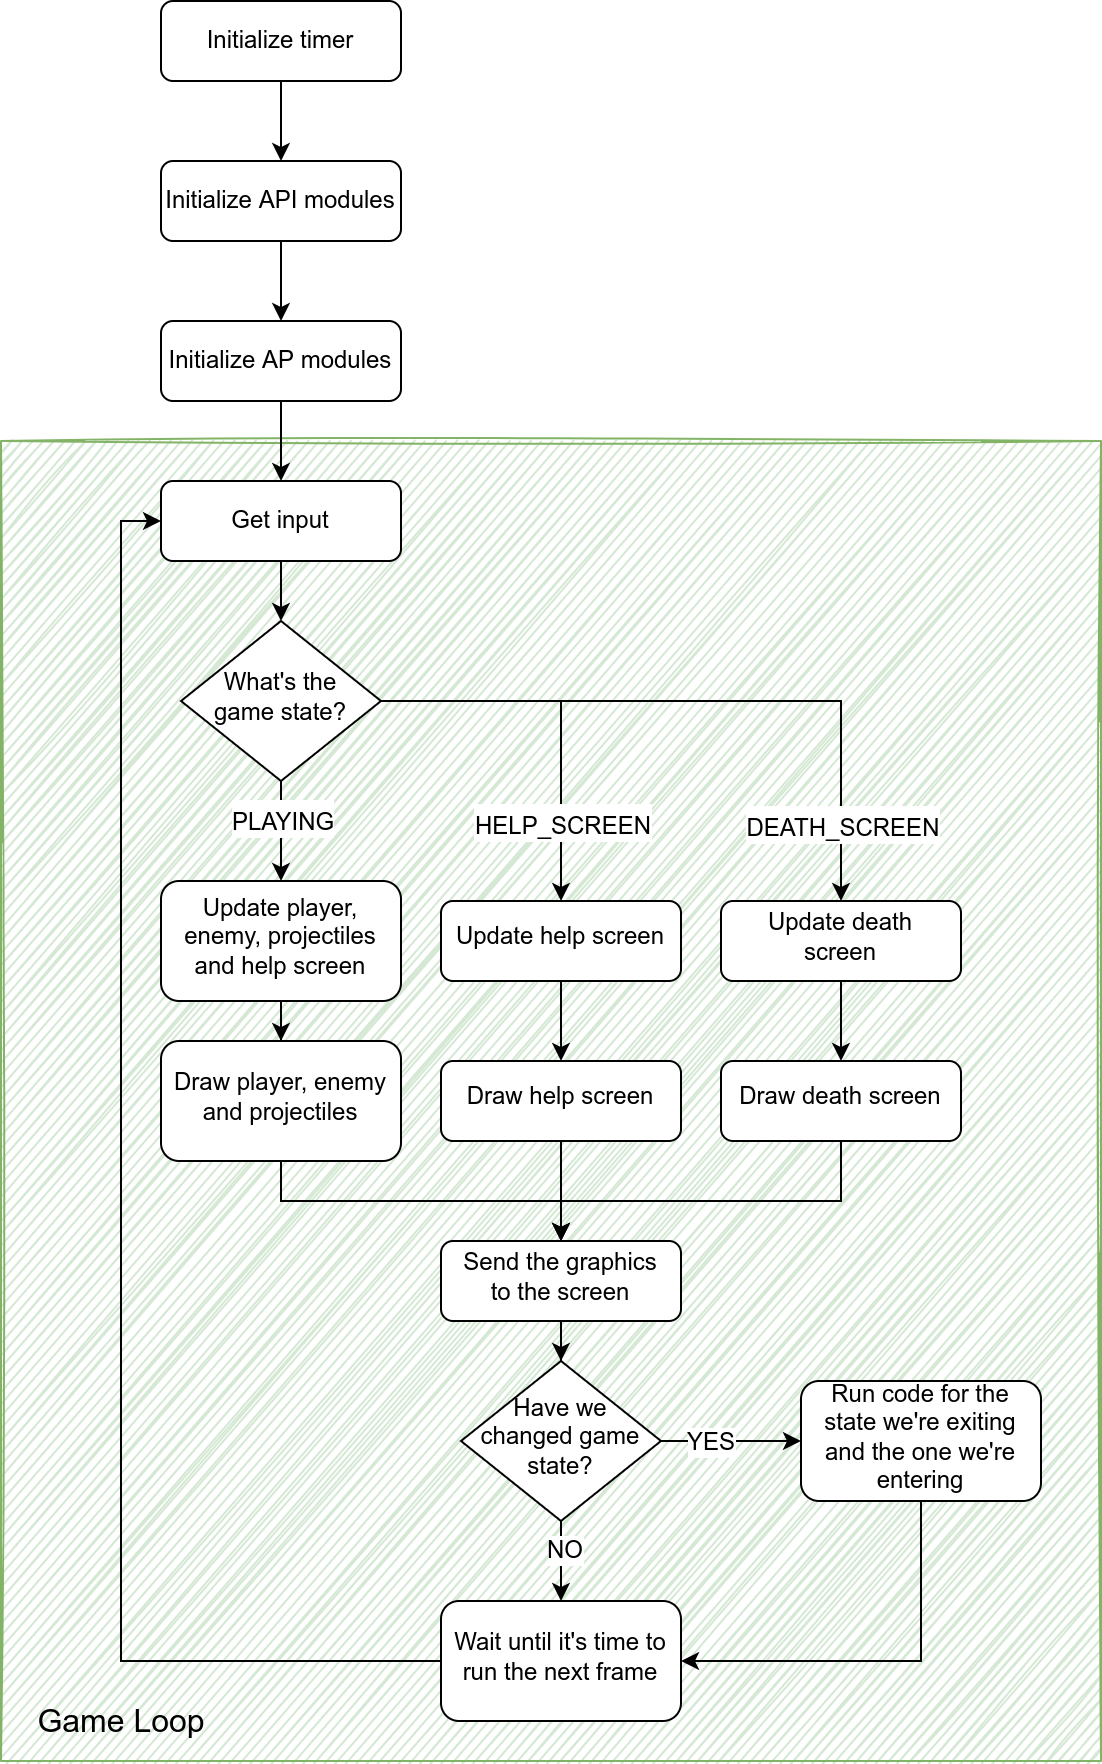

The diagram above was exported from draw.io. Its source (the exported page's mxGraphModel, read from the mxfile embedded in the PNG):
<mxGraphModel dx="2846" dy="1547" grid="1" gridSize="10" guides="1" tooltips="1" connect="1" arrows="1" fold="1" page="1" pageScale="1" pageWidth="827" pageHeight="1169" math="0" shadow="0">
  <root>
    <mxCell id="WIyWlLk6GJQsqaUBKTNV-0" />
    <mxCell id="WIyWlLk6GJQsqaUBKTNV-1" parent="WIyWlLk6GJQsqaUBKTNV-0" />
    <mxCell id="LfydrrWvca_huroUlymr-0" value="" style="rounded=0;whiteSpace=wrap;html=1;sketch=1;fillColor=#d5e8d4;strokeColor=#82b366;" vertex="1" parent="WIyWlLk6GJQsqaUBKTNV-1">
      <mxGeometry x="80" y="220" width="550" height="660" as="geometry" />
    </mxCell>
    <mxCell id="LfydrrWvca_huroUlymr-4" value="" style="edgeStyle=orthogonalEdgeStyle;rounded=0;orthogonalLoop=1;jettySize=auto;html=1;fontSize=16;" edge="1" parent="WIyWlLk6GJQsqaUBKTNV-1" source="WIyWlLk6GJQsqaUBKTNV-3" target="LfydrrWvca_huroUlymr-3">
      <mxGeometry relative="1" as="geometry" />
    </mxCell>
    <mxCell id="WIyWlLk6GJQsqaUBKTNV-3" value="Initialize API modules" style="rounded=1;whiteSpace=wrap;html=1;fontSize=12;glass=0;strokeWidth=1;shadow=0;" parent="WIyWlLk6GJQsqaUBKTNV-1" vertex="1">
      <mxGeometry x="160" y="80" width="120" height="40" as="geometry" />
    </mxCell>
    <mxCell id="LfydrrWvca_huroUlymr-12" value="" style="edgeStyle=orthogonalEdgeStyle;rounded=0;orthogonalLoop=1;jettySize=auto;html=1;fontSize=16;" edge="1" parent="WIyWlLk6GJQsqaUBKTNV-1" source="WIyWlLk6GJQsqaUBKTNV-11" target="LfydrrWvca_huroUlymr-11">
      <mxGeometry relative="1" as="geometry" />
    </mxCell>
    <mxCell id="WIyWlLk6GJQsqaUBKTNV-11" value="Get input" style="rounded=1;whiteSpace=wrap;html=1;fontSize=12;glass=0;strokeWidth=1;shadow=0;" parent="WIyWlLk6GJQsqaUBKTNV-1" vertex="1">
      <mxGeometry x="160" y="240" width="120" height="40" as="geometry" />
    </mxCell>
    <mxCell id="LfydrrWvca_huroUlymr-1" value="&lt;font style=&quot;font-size: 16px&quot;&gt;Game Loop&lt;br&gt;&lt;/font&gt;" style="text;html=1;align=center;verticalAlign=middle;resizable=0;points=[];autosize=1;strokeColor=none;fillColor=none;" vertex="1" parent="WIyWlLk6GJQsqaUBKTNV-1">
      <mxGeometry x="90" y="850" width="100" height="20" as="geometry" />
    </mxCell>
    <mxCell id="LfydrrWvca_huroUlymr-6" value="" style="edgeStyle=orthogonalEdgeStyle;rounded=0;orthogonalLoop=1;jettySize=auto;html=1;fontSize=16;" edge="1" parent="WIyWlLk6GJQsqaUBKTNV-1" source="LfydrrWvca_huroUlymr-3">
      <mxGeometry relative="1" as="geometry">
        <mxPoint x="220" y="240" as="targetPoint" />
      </mxGeometry>
    </mxCell>
    <mxCell id="LfydrrWvca_huroUlymr-3" value="Initialize AP modules" style="rounded=1;whiteSpace=wrap;html=1;fontSize=12;glass=0;strokeWidth=1;shadow=0;" vertex="1" parent="WIyWlLk6GJQsqaUBKTNV-1">
      <mxGeometry x="160" y="160" width="120" height="40" as="geometry" />
    </mxCell>
    <mxCell id="LfydrrWvca_huroUlymr-8" value="" style="edgeStyle=orthogonalEdgeStyle;rounded=0;orthogonalLoop=1;jettySize=auto;html=1;fontSize=16;" edge="1" parent="WIyWlLk6GJQsqaUBKTNV-1" source="LfydrrWvca_huroUlymr-7" target="WIyWlLk6GJQsqaUBKTNV-3">
      <mxGeometry relative="1" as="geometry" />
    </mxCell>
    <mxCell id="LfydrrWvca_huroUlymr-7" value="Initialize timer" style="rounded=1;whiteSpace=wrap;html=1;fontSize=12;glass=0;strokeWidth=1;shadow=0;" vertex="1" parent="WIyWlLk6GJQsqaUBKTNV-1">
      <mxGeometry x="160" width="120" height="40" as="geometry" />
    </mxCell>
    <mxCell id="LfydrrWvca_huroUlymr-14" value="" style="edgeStyle=orthogonalEdgeStyle;rounded=0;orthogonalLoop=1;jettySize=auto;html=1;fontSize=16;" edge="1" parent="WIyWlLk6GJQsqaUBKTNV-1" source="LfydrrWvca_huroUlymr-11" target="LfydrrWvca_huroUlymr-13">
      <mxGeometry relative="1" as="geometry" />
    </mxCell>
    <mxCell id="LfydrrWvca_huroUlymr-15" value="&lt;font style=&quot;font-size: 12px&quot;&gt;PLAYING&lt;/font&gt;" style="edgeLabel;html=1;align=center;verticalAlign=middle;resizable=0;points=[];fontSize=16;" vertex="1" connectable="0" parent="LfydrrWvca_huroUlymr-14">
      <mxGeometry x="-0.2486" y="-1" relative="1" as="geometry">
        <mxPoint x="1" as="offset" />
      </mxGeometry>
    </mxCell>
    <mxCell id="LfydrrWvca_huroUlymr-21" style="edgeStyle=orthogonalEdgeStyle;rounded=0;orthogonalLoop=1;jettySize=auto;html=1;exitX=1;exitY=0.5;exitDx=0;exitDy=0;entryX=0.5;entryY=0;entryDx=0;entryDy=0;fontSize=16;" edge="1" parent="WIyWlLk6GJQsqaUBKTNV-1" source="LfydrrWvca_huroUlymr-11" target="LfydrrWvca_huroUlymr-20">
      <mxGeometry relative="1" as="geometry" />
    </mxCell>
    <mxCell id="LfydrrWvca_huroUlymr-22" value="&lt;font style=&quot;font-size: 12px&quot;&gt;HELP_SCREEN&lt;/font&gt;" style="edgeLabel;html=1;align=center;verticalAlign=middle;resizable=0;points=[];fontSize=16;" vertex="1" connectable="0" parent="LfydrrWvca_huroUlymr-21">
      <mxGeometry x="0.6869" y="-2" relative="1" as="geometry">
        <mxPoint x="2" y="-10" as="offset" />
      </mxGeometry>
    </mxCell>
    <mxCell id="LfydrrWvca_huroUlymr-29" style="edgeStyle=orthogonalEdgeStyle;rounded=0;orthogonalLoop=1;jettySize=auto;html=1;entryX=0.5;entryY=0;entryDx=0;entryDy=0;fontSize=16;" edge="1" parent="WIyWlLk6GJQsqaUBKTNV-1" source="LfydrrWvca_huroUlymr-11" target="LfydrrWvca_huroUlymr-27">
      <mxGeometry relative="1" as="geometry" />
    </mxCell>
    <mxCell id="LfydrrWvca_huroUlymr-30" value="&lt;font style=&quot;font-size: 12px&quot;&gt;DEATH_SCREEN&lt;/font&gt;" style="edgeLabel;html=1;align=center;verticalAlign=middle;resizable=0;points=[];fontSize=16;" vertex="1" connectable="0" parent="LfydrrWvca_huroUlymr-29">
      <mxGeometry x="0.815" y="-1" relative="1" as="geometry">
        <mxPoint x="1" y="-9" as="offset" />
      </mxGeometry>
    </mxCell>
    <mxCell id="LfydrrWvca_huroUlymr-11" value="What's the&lt;br&gt;game state?" style="rhombus;whiteSpace=wrap;html=1;shadow=0;fontFamily=Helvetica;fontSize=12;align=center;strokeWidth=1;spacing=6;spacingTop=-4;" vertex="1" parent="WIyWlLk6GJQsqaUBKTNV-1">
      <mxGeometry x="170" y="310" width="100" height="80" as="geometry" />
    </mxCell>
    <mxCell id="LfydrrWvca_huroUlymr-18" value="" style="edgeStyle=orthogonalEdgeStyle;rounded=0;orthogonalLoop=1;jettySize=auto;html=1;fontSize=16;" edge="1" parent="WIyWlLk6GJQsqaUBKTNV-1" source="LfydrrWvca_huroUlymr-13" target="LfydrrWvca_huroUlymr-17">
      <mxGeometry relative="1" as="geometry" />
    </mxCell>
    <mxCell id="LfydrrWvca_huroUlymr-13" value="Update player, enemy, projectiles and help screen" style="rounded=1;whiteSpace=wrap;html=1;shadow=0;strokeWidth=1;spacing=6;spacingTop=-4;" vertex="1" parent="WIyWlLk6GJQsqaUBKTNV-1">
      <mxGeometry x="160" y="440" width="120" height="60" as="geometry" />
    </mxCell>
    <mxCell id="LfydrrWvca_huroUlymr-32" style="edgeStyle=orthogonalEdgeStyle;rounded=0;orthogonalLoop=1;jettySize=auto;html=1;exitX=0.5;exitY=1;exitDx=0;exitDy=0;fontSize=12;" edge="1" parent="WIyWlLk6GJQsqaUBKTNV-1" source="LfydrrWvca_huroUlymr-17" target="LfydrrWvca_huroUlymr-31">
      <mxGeometry relative="1" as="geometry" />
    </mxCell>
    <mxCell id="LfydrrWvca_huroUlymr-17" value="Draw player, enemy and projectiles" style="rounded=1;whiteSpace=wrap;html=1;shadow=0;strokeWidth=1;spacing=6;spacingTop=-4;" vertex="1" parent="WIyWlLk6GJQsqaUBKTNV-1">
      <mxGeometry x="160" y="520" width="120" height="60" as="geometry" />
    </mxCell>
    <mxCell id="LfydrrWvca_huroUlymr-24" value="" style="edgeStyle=orthogonalEdgeStyle;rounded=0;orthogonalLoop=1;jettySize=auto;html=1;fontSize=16;" edge="1" parent="WIyWlLk6GJQsqaUBKTNV-1" source="LfydrrWvca_huroUlymr-20" target="LfydrrWvca_huroUlymr-23">
      <mxGeometry relative="1" as="geometry" />
    </mxCell>
    <mxCell id="LfydrrWvca_huroUlymr-20" value="Update help screen" style="rounded=1;whiteSpace=wrap;html=1;shadow=0;strokeWidth=1;spacing=6;spacingTop=-4;" vertex="1" parent="WIyWlLk6GJQsqaUBKTNV-1">
      <mxGeometry x="300" y="450" width="120" height="40" as="geometry" />
    </mxCell>
    <mxCell id="LfydrrWvca_huroUlymr-34" value="" style="edgeStyle=orthogonalEdgeStyle;rounded=0;orthogonalLoop=1;jettySize=auto;html=1;fontSize=12;" edge="1" parent="WIyWlLk6GJQsqaUBKTNV-1" source="LfydrrWvca_huroUlymr-23" target="LfydrrWvca_huroUlymr-31">
      <mxGeometry relative="1" as="geometry" />
    </mxCell>
    <mxCell id="LfydrrWvca_huroUlymr-23" value="Draw help screen" style="rounded=1;whiteSpace=wrap;html=1;shadow=0;strokeWidth=1;spacing=6;spacingTop=-4;" vertex="1" parent="WIyWlLk6GJQsqaUBKTNV-1">
      <mxGeometry x="300" y="530" width="120" height="40" as="geometry" />
    </mxCell>
    <mxCell id="LfydrrWvca_huroUlymr-26" value="" style="edgeStyle=orthogonalEdgeStyle;rounded=0;orthogonalLoop=1;jettySize=auto;html=1;fontSize=16;" edge="1" parent="WIyWlLk6GJQsqaUBKTNV-1" source="LfydrrWvca_huroUlymr-27" target="LfydrrWvca_huroUlymr-28">
      <mxGeometry relative="1" as="geometry" />
    </mxCell>
    <mxCell id="LfydrrWvca_huroUlymr-27" value="Update death screen" style="rounded=1;whiteSpace=wrap;html=1;shadow=0;strokeWidth=1;spacing=6;spacingTop=-4;" vertex="1" parent="WIyWlLk6GJQsqaUBKTNV-1">
      <mxGeometry x="440" y="450" width="120" height="40" as="geometry" />
    </mxCell>
    <mxCell id="LfydrrWvca_huroUlymr-33" style="edgeStyle=orthogonalEdgeStyle;rounded=0;orthogonalLoop=1;jettySize=auto;html=1;exitX=0.5;exitY=1;exitDx=0;exitDy=0;entryX=0.5;entryY=0;entryDx=0;entryDy=0;fontSize=12;" edge="1" parent="WIyWlLk6GJQsqaUBKTNV-1" source="LfydrrWvca_huroUlymr-28" target="LfydrrWvca_huroUlymr-31">
      <mxGeometry relative="1" as="geometry">
        <Array as="points">
          <mxPoint x="500" y="600" />
          <mxPoint x="360" y="600" />
        </Array>
      </mxGeometry>
    </mxCell>
    <mxCell id="LfydrrWvca_huroUlymr-28" value="Draw death screen" style="rounded=1;whiteSpace=wrap;html=1;shadow=0;strokeWidth=1;spacing=6;spacingTop=-4;" vertex="1" parent="WIyWlLk6GJQsqaUBKTNV-1">
      <mxGeometry x="440" y="530" width="120" height="40" as="geometry" />
    </mxCell>
    <mxCell id="LfydrrWvca_huroUlymr-36" value="" style="edgeStyle=orthogonalEdgeStyle;rounded=0;orthogonalLoop=1;jettySize=auto;html=1;fontSize=12;" edge="1" parent="WIyWlLk6GJQsqaUBKTNV-1" source="LfydrrWvca_huroUlymr-31">
      <mxGeometry relative="1" as="geometry">
        <mxPoint x="360" y="680" as="targetPoint" />
      </mxGeometry>
    </mxCell>
    <mxCell id="LfydrrWvca_huroUlymr-31" value="Send the graphics to the screen" style="rounded=1;whiteSpace=wrap;html=1;shadow=0;strokeWidth=1;spacing=6;spacingTop=-4;" vertex="1" parent="WIyWlLk6GJQsqaUBKTNV-1">
      <mxGeometry x="300" y="620" width="120" height="40" as="geometry" />
    </mxCell>
    <mxCell id="LfydrrWvca_huroUlymr-39" value="" style="edgeStyle=orthogonalEdgeStyle;rounded=0;orthogonalLoop=1;jettySize=auto;html=1;fontSize=12;" edge="1" parent="WIyWlLk6GJQsqaUBKTNV-1" source="LfydrrWvca_huroUlymr-37" target="LfydrrWvca_huroUlymr-38">
      <mxGeometry relative="1" as="geometry" />
    </mxCell>
    <mxCell id="LfydrrWvca_huroUlymr-40" value="NO" style="edgeLabel;html=1;align=center;verticalAlign=middle;resizable=0;points=[];fontSize=12;" vertex="1" connectable="0" parent="LfydrrWvca_huroUlymr-39">
      <mxGeometry x="-0.2667" y="1" relative="1" as="geometry">
        <mxPoint as="offset" />
      </mxGeometry>
    </mxCell>
    <mxCell id="LfydrrWvca_huroUlymr-42" value="" style="edgeStyle=orthogonalEdgeStyle;rounded=0;orthogonalLoop=1;jettySize=auto;html=1;fontSize=12;" edge="1" parent="WIyWlLk6GJQsqaUBKTNV-1" source="LfydrrWvca_huroUlymr-37" target="LfydrrWvca_huroUlymr-41">
      <mxGeometry relative="1" as="geometry" />
    </mxCell>
    <mxCell id="LfydrrWvca_huroUlymr-43" value="YES" style="edgeLabel;html=1;align=center;verticalAlign=middle;resizable=0;points=[];fontSize=12;" vertex="1" connectable="0" parent="LfydrrWvca_huroUlymr-42">
      <mxGeometry x="-0.3176" relative="1" as="geometry">
        <mxPoint as="offset" />
      </mxGeometry>
    </mxCell>
    <mxCell id="LfydrrWvca_huroUlymr-37" value="Have we changed game state?" style="rhombus;whiteSpace=wrap;html=1;shadow=0;fontFamily=Helvetica;fontSize=12;align=center;strokeWidth=1;spacing=6;spacingTop=-4;" vertex="1" parent="WIyWlLk6GJQsqaUBKTNV-1">
      <mxGeometry x="310" y="680" width="100" height="80" as="geometry" />
    </mxCell>
    <mxCell id="LfydrrWvca_huroUlymr-45" style="edgeStyle=orthogonalEdgeStyle;rounded=0;orthogonalLoop=1;jettySize=auto;html=1;exitX=0;exitY=0.5;exitDx=0;exitDy=0;fontSize=12;entryX=0;entryY=0.5;entryDx=0;entryDy=0;" edge="1" parent="WIyWlLk6GJQsqaUBKTNV-1" source="LfydrrWvca_huroUlymr-38" target="WIyWlLk6GJQsqaUBKTNV-11">
      <mxGeometry relative="1" as="geometry">
        <mxPoint x="130" y="810" as="targetPoint" />
      </mxGeometry>
    </mxCell>
    <mxCell id="LfydrrWvca_huroUlymr-38" value="Wait until it's time to run the next frame" style="rounded=1;whiteSpace=wrap;html=1;shadow=0;strokeWidth=1;spacing=6;spacingTop=-4;" vertex="1" parent="WIyWlLk6GJQsqaUBKTNV-1">
      <mxGeometry x="300" y="800" width="120" height="60" as="geometry" />
    </mxCell>
    <mxCell id="LfydrrWvca_huroUlymr-44" style="edgeStyle=orthogonalEdgeStyle;rounded=0;orthogonalLoop=1;jettySize=auto;html=1;exitX=0.5;exitY=1;exitDx=0;exitDy=0;entryX=1;entryY=0.5;entryDx=0;entryDy=0;fontSize=12;" edge="1" parent="WIyWlLk6GJQsqaUBKTNV-1" source="LfydrrWvca_huroUlymr-41" target="LfydrrWvca_huroUlymr-38">
      <mxGeometry relative="1" as="geometry" />
    </mxCell>
    <mxCell id="LfydrrWvca_huroUlymr-41" value="Run code for the state we're exiting and the one we're entering" style="rounded=1;whiteSpace=wrap;html=1;shadow=0;strokeWidth=1;spacing=6;spacingTop=-4;" vertex="1" parent="WIyWlLk6GJQsqaUBKTNV-1">
      <mxGeometry x="480" y="690" width="120" height="60" as="geometry" />
    </mxCell>
  </root>
</mxGraphModel>